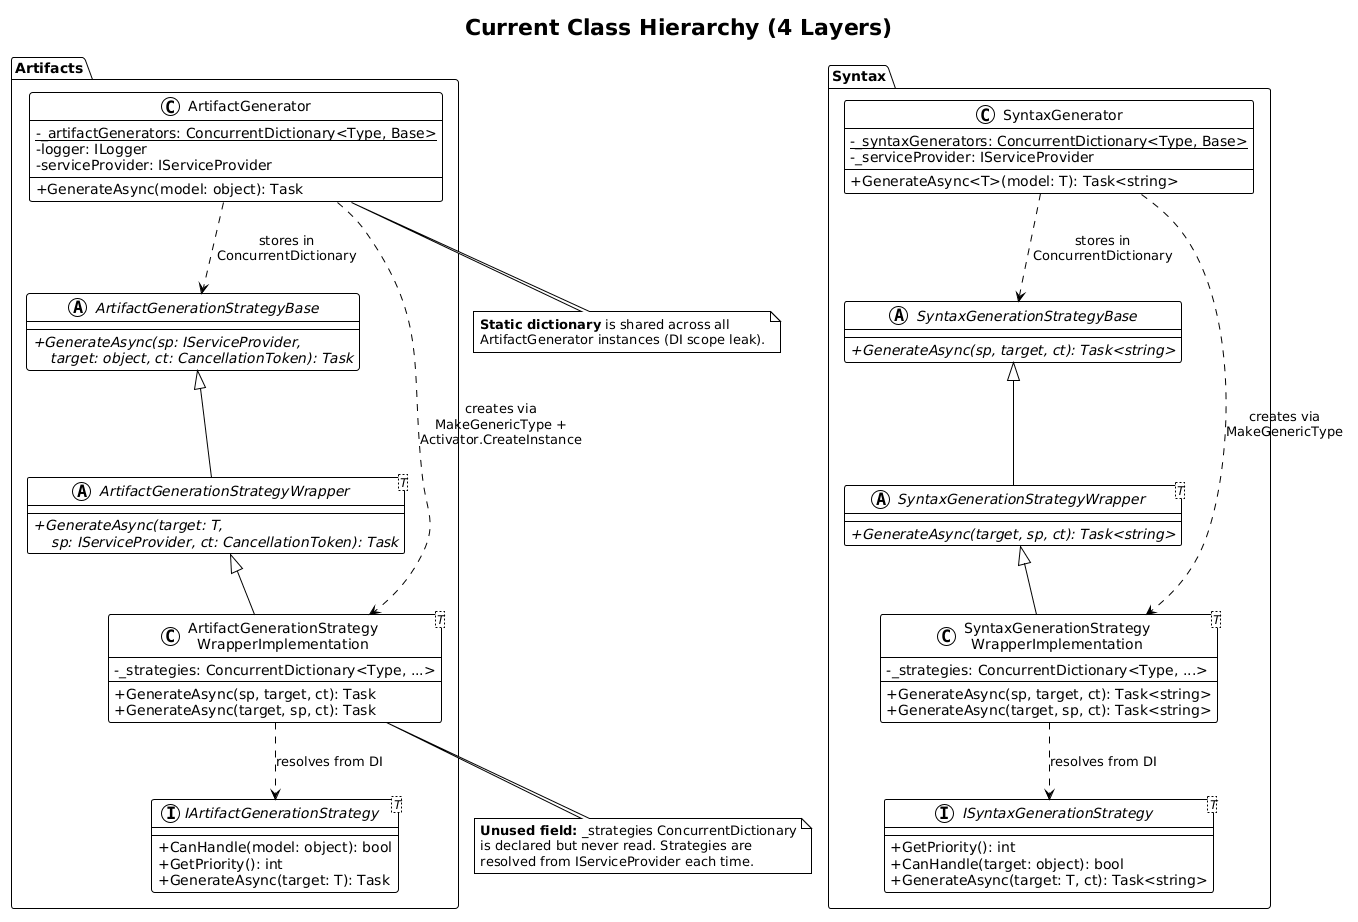

The diagram above was rendered by PlantUML. Its source (embedded in the PNG):
@startuml
!theme plain

title Current Class Hierarchy (4 Layers)

skinparam classAttributeIconSize 0

package "Artifacts" {
    interface "IArtifactGenerationStrategy<T>" as IAGS {
        + CanHandle(model: object): bool
        + GetPriority(): int
        + GenerateAsync(target: T): Task
    }

    abstract class "ArtifactGenerationStrategyBase" as AGSB {
        + {abstract} GenerateAsync(sp: IServiceProvider,\n    target: object, ct: CancellationToken): Task
    }

    abstract class "ArtifactGenerationStrategyWrapper<T>" as AGSW {
        + {abstract} GenerateAsync(target: T,\n    sp: IServiceProvider, ct: CancellationToken): Task
    }

    class "ArtifactGenerationStrategy\nWrapperImplementation<T>" as AGSWI {
        - _strategies: ConcurrentDictionary<Type, ...>
        + GenerateAsync(sp, target, ct): Task
        + GenerateAsync(target, sp, ct): Task
    }

    class "ArtifactGenerator" as AG {
        - {static} _artifactGenerators: ConcurrentDictionary<Type, Base>
        - logger: ILogger
        - serviceProvider: IServiceProvider
        + GenerateAsync(model: object): Task
    }

    AGSB <|-- AGSW
    AGSW <|-- AGSWI
    AGSWI ..> IAGS : resolves from DI
    AG ..> AGSWI : creates via\nMakeGenericType +\nActivator.CreateInstance
    AG ..> AGSB : stores in\nConcurrentDictionary
}

package "Syntax" {
    interface "ISyntaxGenerationStrategy<T>" as ISGS {
        + GetPriority(): int
        + CanHandle(target: object): bool
        + GenerateAsync(target: T, ct): Task<string>
    }

    abstract class "SyntaxGenerationStrategyBase" as SGSB {
        + {abstract} GenerateAsync(sp, target, ct): Task<string>
    }

    abstract class "SyntaxGenerationStrategyWrapper<T>" as SGSW {
        + {abstract} GenerateAsync(target, sp, ct): Task<string>
    }

    class "SyntaxGenerationStrategy\nWrapperImplementation<T>" as SGSWI {
        - _strategies: ConcurrentDictionary<Type, ...>
        + GenerateAsync(sp, target, ct): Task<string>
        + GenerateAsync(target, sp, ct): Task<string>
    }

    class "SyntaxGenerator" as SG {
        - {static} _syntaxGenerators: ConcurrentDictionary<Type, Base>
        - _serviceProvider: IServiceProvider
        + GenerateAsync<T>(model: T): Task<string>
    }

    SGSB <|-- SGSW
    SGSW <|-- SGSWI
    SGSWI ..> ISGS : resolves from DI
    SG ..> SGSWI : creates via\nMakeGenericType
    SG ..> SGSB : stores in\nConcurrentDictionary
}

note bottom of AGSWI
  **Unused field:** _strategies ConcurrentDictionary
  is declared but never read. Strategies are
  resolved from IServiceProvider each time.
end note

note bottom of AG
  **Static dictionary** is shared across all
  ArtifactGenerator instances (DI scope leak).
end note
@enduml